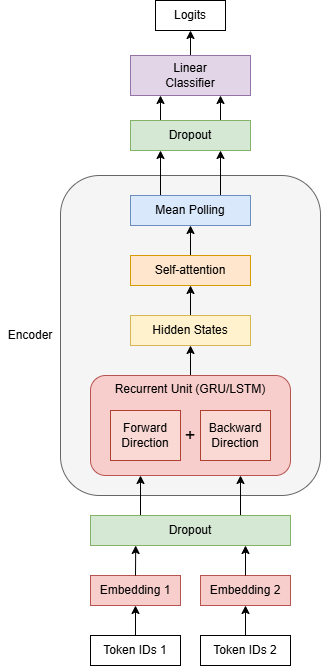

The diagram above was exported from draw.io. Its source (the exported page's mxGraphModel, read from the mxfile embedded in the PNG):
<mxGraphModel dx="1313" dy="849" grid="1" gridSize="10" guides="1" tooltips="1" connect="1" arrows="1" fold="1" page="1" pageScale="1" pageWidth="827" pageHeight="1169" math="0" shadow="0">
  <root>
    <mxCell id="0" />
    <mxCell id="1" parent="0" />
    <mxCell id="k0DHUAyMVbz0A3ZKpDPM-35" parent="1" style="rounded=1;whiteSpace=wrap;html=1;roundedPerimeter=1;fillColor=#f5f5f5;fontColor=#333333;strokeColor=#666666;" value="" vertex="1">
      <mxGeometry height="320" width="260" x="210" y="510" as="geometry" />
    </mxCell>
    <mxCell id="k0DHUAyMVbz0A3ZKpDPM-1" parent="1" style="rounded=0;whiteSpace=wrap;html=1;fillColor=#f8cecc;strokeColor=#b85450;" value="Embedding 1" vertex="1">
      <mxGeometry height="30" width="90" x="240" y="910" as="geometry" />
    </mxCell>
    <mxCell id="k0DHUAyMVbz0A3ZKpDPM-2" parent="1" style="rounded=0;whiteSpace=wrap;html=1;fillColor=#f8cecc;strokeColor=#b85450;" value="Embedding 2" vertex="1">
      <mxGeometry height="30" width="90" x="350" y="910" as="geometry" />
    </mxCell>
    <mxCell id="k0DHUAyMVbz0A3ZKpDPM-39" edge="1" parent="1" source="k0DHUAyMVbz0A3ZKpDPM-4" style="edgeStyle=orthogonalEdgeStyle;rounded=0;orthogonalLoop=1;jettySize=auto;html=1;exitX=0.5;exitY=0;exitDx=0;exitDy=0;entryX=0.5;entryY=1;entryDx=0;entryDy=0;" target="k0DHUAyMVbz0A3ZKpDPM-1">
      <mxGeometry relative="1" as="geometry" />
    </mxCell>
    <mxCell id="k0DHUAyMVbz0A3ZKpDPM-4" parent="1" style="rounded=0;whiteSpace=wrap;html=1;" value="Token IDs 1" vertex="1">
      <mxGeometry height="30" width="90" x="240" y="970" as="geometry" />
    </mxCell>
    <mxCell id="k0DHUAyMVbz0A3ZKpDPM-40" edge="1" parent="1" source="k0DHUAyMVbz0A3ZKpDPM-6" style="edgeStyle=orthogonalEdgeStyle;rounded=0;orthogonalLoop=1;jettySize=auto;html=1;exitX=0.5;exitY=0;exitDx=0;exitDy=0;entryX=0.5;entryY=1;entryDx=0;entryDy=0;" target="k0DHUAyMVbz0A3ZKpDPM-2">
      <mxGeometry relative="1" as="geometry" />
    </mxCell>
    <mxCell id="k0DHUAyMVbz0A3ZKpDPM-6" parent="1" style="rounded=0;whiteSpace=wrap;html=1;" value="Token IDs 2" vertex="1">
      <mxGeometry height="30" width="90" x="350" y="970" as="geometry" />
    </mxCell>
    <mxCell id="k0DHUAyMVbz0A3ZKpDPM-43" edge="1" parent="1" source="k0DHUAyMVbz0A3ZKpDPM-7" style="edgeStyle=orthogonalEdgeStyle;rounded=0;orthogonalLoop=1;jettySize=auto;html=1;exitX=0.25;exitY=0;exitDx=0;exitDy=0;entryX=0.25;entryY=1;entryDx=0;entryDy=0;" target="k0DHUAyMVbz0A3ZKpDPM-13">
      <mxGeometry relative="1" as="geometry" />
    </mxCell>
    <mxCell id="k0DHUAyMVbz0A3ZKpDPM-44" edge="1" parent="1" source="k0DHUAyMVbz0A3ZKpDPM-7" style="edgeStyle=orthogonalEdgeStyle;rounded=0;orthogonalLoop=1;jettySize=auto;html=1;exitX=0.75;exitY=0;exitDx=0;exitDy=0;entryX=0.75;entryY=1;entryDx=0;entryDy=0;" target="k0DHUAyMVbz0A3ZKpDPM-13">
      <mxGeometry relative="1" as="geometry" />
    </mxCell>
    <mxCell id="k0DHUAyMVbz0A3ZKpDPM-7" parent="1" style="rounded=0;whiteSpace=wrap;html=1;fillColor=#d5e8d4;strokeColor=#82b366;" value="Dropout" vertex="1">
      <mxGeometry height="30" width="200" x="240" y="850" as="geometry" />
    </mxCell>
    <mxCell id="k0DHUAyMVbz0A3ZKpDPM-32" edge="1" parent="1" source="k0DHUAyMVbz0A3ZKpDPM-13" style="edgeStyle=orthogonalEdgeStyle;rounded=0;orthogonalLoop=1;jettySize=auto;html=1;exitX=0.5;exitY=0;exitDx=0;exitDy=0;entryX=0.5;entryY=1;entryDx=0;entryDy=0;" target="k0DHUAyMVbz0A3ZKpDPM-31">
      <mxGeometry relative="1" as="geometry" />
    </mxCell>
    <mxCell id="k0DHUAyMVbz0A3ZKpDPM-13" parent="1" style="rounded=1;whiteSpace=wrap;html=1;roundedPerimeter=1;verticalAlign=top;fillColor=#f8cecc;strokeColor=#b85450;" value="Recurrent Unit (GRU/LSTM)" vertex="1">
      <mxGeometry height="100" width="200" x="240" y="710" as="geometry" />
    </mxCell>
    <mxCell id="k0DHUAyMVbz0A3ZKpDPM-14" parent="1" style="rounded=0;whiteSpace=wrap;html=1;fillColor=#fad9d5;strokeColor=#ae4132;" value="Forward&lt;br&gt;Direction" vertex="1">
      <mxGeometry height="50" width="70" x="260" y="745" as="geometry" />
    </mxCell>
    <mxCell id="k0DHUAyMVbz0A3ZKpDPM-15" parent="1" style="rounded=0;whiteSpace=wrap;html=1;fillColor=#fad9d5;strokeColor=#ae4132;" value="Backward&lt;br&gt;Direction" vertex="1">
      <mxGeometry height="50" width="70" x="350" y="745" as="geometry" />
    </mxCell>
    <mxCell id="k0DHUAyMVbz0A3ZKpDPM-17" parent="1" style="text;html=1;whiteSpace=wrap;strokeColor=none;fillColor=none;align=center;verticalAlign=middle;rounded=0;fontSize=18;" value="+" vertex="1">
      <mxGeometry height="30" width="20" x="330" y="755" as="geometry" />
    </mxCell>
    <mxCell id="k0DHUAyMVbz0A3ZKpDPM-34" edge="1" parent="1" source="k0DHUAyMVbz0A3ZKpDPM-18" style="edgeStyle=orthogonalEdgeStyle;rounded=0;orthogonalLoop=1;jettySize=auto;html=1;exitX=0.5;exitY=0;exitDx=0;exitDy=0;entryX=0.5;entryY=1;entryDx=0;entryDy=0;" target="k0DHUAyMVbz0A3ZKpDPM-19">
      <mxGeometry relative="1" as="geometry" />
    </mxCell>
    <mxCell id="k0DHUAyMVbz0A3ZKpDPM-18" parent="1" style="rounded=0;whiteSpace=wrap;html=1;fillColor=#ffe6cc;strokeColor=#d79b00;" value="Self-attention" vertex="1">
      <mxGeometry height="30" width="120" x="280" y="590" as="geometry" />
    </mxCell>
    <mxCell id="k0DHUAyMVbz0A3ZKpDPM-45" edge="1" parent="1" source="k0DHUAyMVbz0A3ZKpDPM-19" style="edgeStyle=orthogonalEdgeStyle;rounded=0;orthogonalLoop=1;jettySize=auto;html=1;exitX=0.25;exitY=0;exitDx=0;exitDy=0;entryX=0.25;entryY=1;entryDx=0;entryDy=0;" target="k0DHUAyMVbz0A3ZKpDPM-37">
      <mxGeometry relative="1" as="geometry" />
    </mxCell>
    <mxCell id="k0DHUAyMVbz0A3ZKpDPM-46" edge="1" parent="1" source="k0DHUAyMVbz0A3ZKpDPM-19" style="edgeStyle=orthogonalEdgeStyle;rounded=0;orthogonalLoop=1;jettySize=auto;html=1;exitX=0.75;exitY=0;exitDx=0;exitDy=0;entryX=0.75;entryY=1;entryDx=0;entryDy=0;" target="k0DHUAyMVbz0A3ZKpDPM-37">
      <mxGeometry relative="1" as="geometry" />
    </mxCell>
    <mxCell id="k0DHUAyMVbz0A3ZKpDPM-19" parent="1" style="rounded=0;whiteSpace=wrap;html=1;fillColor=#dae8fc;strokeColor=#6c8ebf;" value="Mean Polling" vertex="1">
      <mxGeometry height="30" width="120" x="280" y="530" as="geometry" />
    </mxCell>
    <mxCell id="k0DHUAyMVbz0A3ZKpDPM-33" edge="1" parent="1" source="k0DHUAyMVbz0A3ZKpDPM-31" style="edgeStyle=orthogonalEdgeStyle;rounded=0;orthogonalLoop=1;jettySize=auto;html=1;exitX=0.5;exitY=0;exitDx=0;exitDy=0;entryX=0.5;entryY=1;entryDx=0;entryDy=0;" target="k0DHUAyMVbz0A3ZKpDPM-18">
      <mxGeometry relative="1" as="geometry" />
    </mxCell>
    <mxCell id="k0DHUAyMVbz0A3ZKpDPM-31" parent="1" style="rounded=0;whiteSpace=wrap;html=1;fillColor=#fff2cc;strokeColor=#d6b656;" value="Hidden States" vertex="1">
      <mxGeometry height="30" width="120" x="280" y="650" as="geometry" />
    </mxCell>
    <mxCell id="k0DHUAyMVbz0A3ZKpDPM-36" parent="1" style="text;html=1;whiteSpace=wrap;strokeColor=none;fillColor=none;align=center;verticalAlign=middle;rounded=0;" value="Encoder" vertex="1">
      <mxGeometry height="30" width="60" x="150" y="655" as="geometry" />
    </mxCell>
    <mxCell id="k0DHUAyMVbz0A3ZKpDPM-47" edge="1" parent="1" source="k0DHUAyMVbz0A3ZKpDPM-37" style="edgeStyle=orthogonalEdgeStyle;rounded=0;orthogonalLoop=1;jettySize=auto;html=1;exitX=0.25;exitY=0;exitDx=0;exitDy=0;entryX=0.25;entryY=1;entryDx=0;entryDy=0;" target="k0DHUAyMVbz0A3ZKpDPM-38">
      <mxGeometry relative="1" as="geometry" />
    </mxCell>
    <mxCell id="k0DHUAyMVbz0A3ZKpDPM-48" edge="1" parent="1" source="k0DHUAyMVbz0A3ZKpDPM-37" style="edgeStyle=orthogonalEdgeStyle;rounded=0;orthogonalLoop=1;jettySize=auto;html=1;exitX=0.75;exitY=0;exitDx=0;exitDy=0;entryX=0.75;entryY=1;entryDx=0;entryDy=0;" target="k0DHUAyMVbz0A3ZKpDPM-38">
      <mxGeometry relative="1" as="geometry" />
    </mxCell>
    <mxCell id="k0DHUAyMVbz0A3ZKpDPM-37" parent="1" style="rounded=0;whiteSpace=wrap;html=1;fillColor=#d5e8d4;strokeColor=#82b366;" value="Dropout" vertex="1">
      <mxGeometry height="30" width="120" x="280" y="455" as="geometry" />
    </mxCell>
    <mxCell id="k0DHUAyMVbz0A3ZKpDPM-50" edge="1" parent="1" source="k0DHUAyMVbz0A3ZKpDPM-38" style="edgeStyle=orthogonalEdgeStyle;rounded=0;orthogonalLoop=1;jettySize=auto;html=1;exitX=0.5;exitY=0;exitDx=0;exitDy=0;entryX=0.5;entryY=1;entryDx=0;entryDy=0;" target="k0DHUAyMVbz0A3ZKpDPM-49">
      <mxGeometry relative="1" as="geometry" />
    </mxCell>
    <mxCell id="k0DHUAyMVbz0A3ZKpDPM-38" parent="1" style="rounded=0;whiteSpace=wrap;html=1;fillColor=#e1d5e7;strokeColor=#9673a6;" value="Linear&lt;br&gt;Classifier" vertex="1">
      <mxGeometry height="40" width="120" x="280" y="390" as="geometry" />
    </mxCell>
    <mxCell id="k0DHUAyMVbz0A3ZKpDPM-41" edge="1" parent="1" source="k0DHUAyMVbz0A3ZKpDPM-2" style="edgeStyle=orthogonalEdgeStyle;rounded=0;orthogonalLoop=1;jettySize=auto;html=1;exitX=0.5;exitY=0;exitDx=0;exitDy=0;entryX=0.775;entryY=1;entryDx=0;entryDy=0;entryPerimeter=0;" target="k0DHUAyMVbz0A3ZKpDPM-7">
      <mxGeometry relative="1" as="geometry" />
    </mxCell>
    <mxCell id="k0DHUAyMVbz0A3ZKpDPM-42" edge="1" parent="1" source="k0DHUAyMVbz0A3ZKpDPM-1" style="edgeStyle=orthogonalEdgeStyle;rounded=0;orthogonalLoop=1;jettySize=auto;html=1;exitX=0.5;exitY=0;exitDx=0;exitDy=0;entryX=0.226;entryY=1;entryDx=0;entryDy=0;entryPerimeter=0;" target="k0DHUAyMVbz0A3ZKpDPM-7">
      <mxGeometry relative="1" as="geometry" />
    </mxCell>
    <mxCell id="k0DHUAyMVbz0A3ZKpDPM-49" parent="1" style="rounded=0;whiteSpace=wrap;html=1;" value="Logits" vertex="1">
      <mxGeometry height="30" width="70" x="305" y="335" as="geometry" />
    </mxCell>
  </root>
</mxGraphModel>